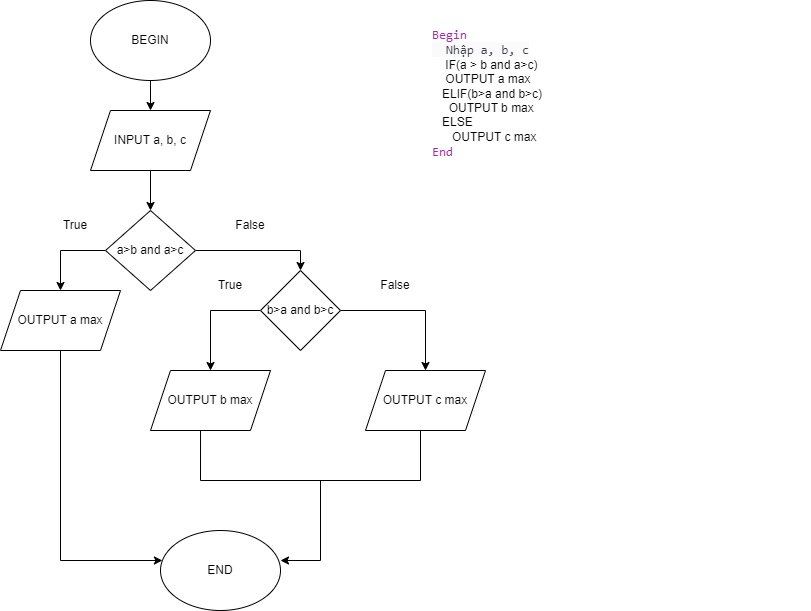

The diagram above was exported from draw.io. Its source (the exported page's mxGraphModel, read from the mxfile embedded in the PNG):
<mxGraphModel dx="880" dy="532" grid="1" gridSize="10" guides="1" tooltips="1" connect="1" arrows="1" fold="1" page="1" pageScale="1" pageWidth="850" pageHeight="1100" math="0" shadow="0">
  <root>
    <mxCell id="0" />
    <mxCell id="1" parent="0" />
    <mxCell id="ZwtRSFW2SOj4SFimH9Nn-1" value="&lt;span style=&quot;box-sizing: border-box; color: rgb(166, 38, 164); font-family: SFMono-Regular, Menlo, Monaco, Consolas, &amp;quot;Liberation Mono&amp;quot;, &amp;quot;Courier New&amp;quot;, monospace; font-size: 12.6px; font-style: normal; font-variant-ligatures: normal; font-variant-caps: normal; font-weight: 400; letter-spacing: normal; orphans: 2; text-align: left; text-indent: 0px; text-transform: none; widows: 2; word-spacing: 0px; -webkit-text-stroke-width: 0px; text-decoration-thickness: initial; text-decoration-style: initial; text-decoration-color: initial;&quot; class=&quot;hljs-keyword&quot;&gt;Begin&lt;/span&gt;&lt;br style=&quot;box-sizing: border-box; color: rgb(56, 58, 66); font-family: SFMono-Regular, Menlo, Monaco, Consolas, &amp;quot;Liberation Mono&amp;quot;, &amp;quot;Courier New&amp;quot;, monospace; font-size: 12.6px; font-style: normal; font-variant-ligatures: normal; font-variant-caps: normal; font-weight: 400; letter-spacing: normal; orphans: 2; text-align: left; text-indent: 0px; text-transform: none; widows: 2; word-spacing: 0px; -webkit-text-stroke-width: 0px; text-decoration-thickness: initial; text-decoration-style: initial; text-decoration-color: initial;&quot;&gt;&lt;span style=&quot;color: rgb(56, 58, 66); font-family: SFMono-Regular, Menlo, Monaco, Consolas, &amp;quot;Liberation Mono&amp;quot;, &amp;quot;Courier New&amp;quot;, monospace; font-size: 12.6px; font-style: normal; font-variant-ligatures: normal; font-variant-caps: normal; font-weight: 400; letter-spacing: normal; orphans: 2; text-align: left; text-indent: 0px; text-transform: none; widows: 2; word-spacing: 0px; -webkit-text-stroke-width: 0px; background-color: rgb(250, 250, 250); text-decoration-thickness: initial; text-decoration-style: initial; text-decoration-color: initial; float: none; display: inline !important;&quot;&gt;&amp;nbsp; Nhập a, b, c&lt;/span&gt;&lt;font face=&quot;SFMono-Regular, Menlo, Monaco, Consolas, Liberation Mono, Courier New, monospace&quot; color=&quot;#383a42&quot;&gt;&lt;span style=&quot;font-size: 12.6px; background-color: rgb(250, 250, 250);&quot;&gt;&lt;br&gt;&lt;/span&gt;&lt;/font&gt;&amp;nbsp; &amp;nbsp; IF(a &amp;gt; b and a&amp;gt;c)&lt;br&gt;&amp;nbsp; &amp;nbsp; OUTPUT a max&lt;br&gt;&amp;nbsp; &amp;nbsp;ELIF(b&amp;gt;a and b&amp;gt;c)&lt;br&gt;&amp;nbsp; &amp;nbsp; &amp;nbsp;OUTPUT b max&lt;br&gt;&amp;nbsp; &amp;nbsp;ELSE&lt;br&gt;&amp;nbsp; &amp;nbsp; &amp;nbsp; OUTPUT c max&lt;br style=&quot;box-sizing: border-box; color: rgb(56, 58, 66); font-family: SFMono-Regular, Menlo, Monaco, Consolas, &amp;quot;Liberation Mono&amp;quot;, &amp;quot;Courier New&amp;quot;, monospace; font-size: 12.6px; font-style: normal; font-variant-ligatures: normal; font-variant-caps: normal; font-weight: 400; letter-spacing: normal; orphans: 2; text-align: left; text-indent: 0px; text-transform: none; widows: 2; word-spacing: 0px; -webkit-text-stroke-width: 0px; text-decoration-thickness: initial; text-decoration-style: initial; text-decoration-color: initial;&quot;&gt;&lt;span style=&quot;box-sizing: border-box; color: rgb(166, 38, 164); font-family: SFMono-Regular, Menlo, Monaco, Consolas, &amp;quot;Liberation Mono&amp;quot;, &amp;quot;Courier New&amp;quot;, monospace; font-size: 12.6px; font-style: normal; font-variant-ligatures: normal; font-variant-caps: normal; font-weight: 400; letter-spacing: normal; orphans: 2; text-align: left; text-indent: 0px; text-transform: none; widows: 2; word-spacing: 0px; -webkit-text-stroke-width: 0px; text-decoration-thickness: initial; text-decoration-style: initial; text-decoration-color: initial;&quot; class=&quot;hljs-keyword&quot;&gt;End&lt;/span&gt;" style="text;whiteSpace=wrap;html=1;" vertex="1" parent="1">
      <mxGeometry x="430" y="20" width="380" height="150" as="geometry" />
    </mxCell>
    <mxCell id="K6fyyYUvL9z0iSuhQx56-7" value="" style="edgeStyle=orthogonalEdgeStyle;rounded=0;orthogonalLoop=1;jettySize=auto;html=1;" edge="1" parent="1" source="ZwtRSFW2SOj4SFimH9Nn-2" target="ZwtRSFW2SOj4SFimH9Nn-3">
      <mxGeometry relative="1" as="geometry" />
    </mxCell>
    <mxCell id="ZwtRSFW2SOj4SFimH9Nn-2" value="BEGIN" style="ellipse;whiteSpace=wrap;html=1;" vertex="1" parent="1">
      <mxGeometry x="90" width="120" height="80" as="geometry" />
    </mxCell>
    <mxCell id="K6fyyYUvL9z0iSuhQx56-6" value="" style="edgeStyle=orthogonalEdgeStyle;rounded=0;orthogonalLoop=1;jettySize=auto;html=1;" edge="1" parent="1" source="ZwtRSFW2SOj4SFimH9Nn-3" target="ZwtRSFW2SOj4SFimH9Nn-4">
      <mxGeometry relative="1" as="geometry" />
    </mxCell>
    <mxCell id="ZwtRSFW2SOj4SFimH9Nn-3" value="INPUT a, b, c" style="shape=parallelogram;perimeter=parallelogramPerimeter;whiteSpace=wrap;html=1;fixedSize=1;" vertex="1" parent="1">
      <mxGeometry x="90" y="110" width="120" height="60" as="geometry" />
    </mxCell>
    <mxCell id="K6fyyYUvL9z0iSuhQx56-8" style="edgeStyle=orthogonalEdgeStyle;rounded=0;orthogonalLoop=1;jettySize=auto;html=1;" edge="1" parent="1" source="ZwtRSFW2SOj4SFimH9Nn-4" target="K6fyyYUvL9z0iSuhQx56-1">
      <mxGeometry relative="1" as="geometry">
        <Array as="points">
          <mxPoint x="60" y="250" />
        </Array>
      </mxGeometry>
    </mxCell>
    <mxCell id="K6fyyYUvL9z0iSuhQx56-9" style="edgeStyle=orthogonalEdgeStyle;rounded=0;orthogonalLoop=1;jettySize=auto;html=1;entryX=0.5;entryY=0;entryDx=0;entryDy=0;" edge="1" parent="1" source="ZwtRSFW2SOj4SFimH9Nn-4" target="K6fyyYUvL9z0iSuhQx56-2">
      <mxGeometry relative="1" as="geometry" />
    </mxCell>
    <mxCell id="ZwtRSFW2SOj4SFimH9Nn-4" value="a&amp;gt;b and a&amp;gt;c" style="rhombus;whiteSpace=wrap;html=1;" vertex="1" parent="1">
      <mxGeometry x="105" y="210" width="90" height="80" as="geometry" />
    </mxCell>
    <mxCell id="K6fyyYUvL9z0iSuhQx56-15" style="edgeStyle=orthogonalEdgeStyle;rounded=0;orthogonalLoop=1;jettySize=auto;html=1;" edge="1" parent="1" source="K6fyyYUvL9z0iSuhQx56-1" target="K6fyyYUvL9z0iSuhQx56-14">
      <mxGeometry relative="1" as="geometry">
        <Array as="points">
          <mxPoint x="60" y="560" />
        </Array>
      </mxGeometry>
    </mxCell>
    <mxCell id="K6fyyYUvL9z0iSuhQx56-1" value="OUTPUT a max" style="shape=parallelogram;perimeter=parallelogramPerimeter;whiteSpace=wrap;html=1;fixedSize=1;" vertex="1" parent="1">
      <mxGeometry y="290" width="120" height="60" as="geometry" />
    </mxCell>
    <mxCell id="K6fyyYUvL9z0iSuhQx56-11" style="edgeStyle=orthogonalEdgeStyle;rounded=0;orthogonalLoop=1;jettySize=auto;html=1;" edge="1" parent="1" source="K6fyyYUvL9z0iSuhQx56-2" target="K6fyyYUvL9z0iSuhQx56-10">
      <mxGeometry relative="1" as="geometry">
        <Array as="points">
          <mxPoint x="210" y="310" />
        </Array>
      </mxGeometry>
    </mxCell>
    <mxCell id="K6fyyYUvL9z0iSuhQx56-13" style="edgeStyle=orthogonalEdgeStyle;rounded=0;orthogonalLoop=1;jettySize=auto;html=1;" edge="1" parent="1" source="K6fyyYUvL9z0iSuhQx56-2" target="K6fyyYUvL9z0iSuhQx56-12">
      <mxGeometry relative="1" as="geometry" />
    </mxCell>
    <mxCell id="K6fyyYUvL9z0iSuhQx56-2" value="b&amp;gt;a and b&amp;gt;c" style="rhombus;whiteSpace=wrap;html=1;" vertex="1" parent="1">
      <mxGeometry x="260" y="270" width="80" height="80" as="geometry" />
    </mxCell>
    <mxCell id="K6fyyYUvL9z0iSuhQx56-10" value="OUTPUT b max" style="shape=parallelogram;perimeter=parallelogramPerimeter;whiteSpace=wrap;html=1;fixedSize=1;" vertex="1" parent="1">
      <mxGeometry x="150" y="370" width="120" height="60" as="geometry" />
    </mxCell>
    <mxCell id="K6fyyYUvL9z0iSuhQx56-12" value="OUTPUT c max" style="shape=parallelogram;perimeter=parallelogramPerimeter;whiteSpace=wrap;html=1;fixedSize=1;" vertex="1" parent="1">
      <mxGeometry x="365" y="370" width="120" height="60" as="geometry" />
    </mxCell>
    <mxCell id="K6fyyYUvL9z0iSuhQx56-14" value="END" style="ellipse;whiteSpace=wrap;html=1;" vertex="1" parent="1">
      <mxGeometry x="160" y="530" width="120" height="80" as="geometry" />
    </mxCell>
    <mxCell id="K6fyyYUvL9z0iSuhQx56-20" value="True" style="text;html=1;strokeColor=none;fillColor=none;align=center;verticalAlign=middle;whiteSpace=wrap;rounded=0;" vertex="1" parent="1">
      <mxGeometry x="45" y="210" width="60" height="30" as="geometry" />
    </mxCell>
    <mxCell id="K6fyyYUvL9z0iSuhQx56-21" value="False" style="text;html=1;strokeColor=none;fillColor=none;align=center;verticalAlign=middle;whiteSpace=wrap;rounded=0;" vertex="1" parent="1">
      <mxGeometry x="220" y="210" width="60" height="30" as="geometry" />
    </mxCell>
    <mxCell id="K6fyyYUvL9z0iSuhQx56-22" value="True" style="text;html=1;strokeColor=none;fillColor=none;align=center;verticalAlign=middle;whiteSpace=wrap;rounded=0;" vertex="1" parent="1">
      <mxGeometry x="200" y="270" width="60" height="30" as="geometry" />
    </mxCell>
    <mxCell id="K6fyyYUvL9z0iSuhQx56-23" value="False" style="text;html=1;strokeColor=none;fillColor=none;align=center;verticalAlign=middle;whiteSpace=wrap;rounded=0;" vertex="1" parent="1">
      <mxGeometry x="365" y="270" width="60" height="30" as="geometry" />
    </mxCell>
    <mxCell id="K6fyyYUvL9z0iSuhQx56-24" value="" style="endArrow=none;html=1;rounded=0;entryX=0.417;entryY=1;entryDx=0;entryDy=0;entryPerimeter=0;" edge="1" parent="1" target="K6fyyYUvL9z0iSuhQx56-10">
      <mxGeometry width="50" height="50" relative="1" as="geometry">
        <mxPoint x="420" y="430" as="sourcePoint" />
        <mxPoint x="440" y="340" as="targetPoint" />
        <Array as="points">
          <mxPoint x="420" y="480" />
          <mxPoint x="200" y="480" />
        </Array>
      </mxGeometry>
    </mxCell>
    <mxCell id="K6fyyYUvL9z0iSuhQx56-25" value="" style="endArrow=classic;html=1;rounded=0;" edge="1" parent="1">
      <mxGeometry width="50" height="50" relative="1" as="geometry">
        <mxPoint x="320" y="480" as="sourcePoint" />
        <mxPoint x="280" y="560" as="targetPoint" />
        <Array as="points">
          <mxPoint x="320" y="560" />
        </Array>
      </mxGeometry>
    </mxCell>
  </root>
</mxGraphModel>